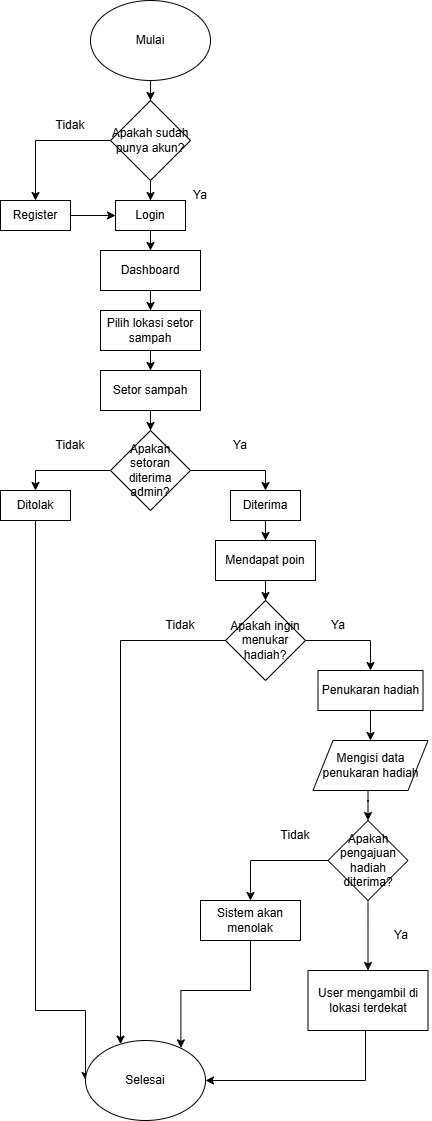

The diagram above was exported from draw.io. Its source (the exported page's mxGraphModel, read from the mxfile embedded in the PNG):
<mxGraphModel dx="710" dy="497" grid="1" gridSize="10" guides="1" tooltips="1" connect="1" arrows="1" fold="1" page="1" pageScale="1" pageWidth="827" pageHeight="1169" math="0" shadow="0">
  <root>
    <mxCell id="0" />
    <mxCell id="1" parent="0" />
    <mxCell id="wyBd0bzItoSTKMZWFNtd-5" edge="1" parent="1" source="wyBd0bzItoSTKMZWFNtd-3" style="edgeStyle=orthogonalEdgeStyle;rounded=0;orthogonalLoop=1;jettySize=auto;html=1;" target="wyBd0bzItoSTKMZWFNtd-4">
      <mxGeometry relative="1" as="geometry" />
    </mxCell>
    <mxCell id="wyBd0bzItoSTKMZWFNtd-3" parent="1" style="ellipse;whiteSpace=wrap;html=1;" value="Mulai" vertex="1">
      <mxGeometry height="80" width="120" x="339" y="20" as="geometry" />
    </mxCell>
    <mxCell id="wyBd0bzItoSTKMZWFNtd-8" edge="1" parent="1" source="wyBd0bzItoSTKMZWFNtd-4" style="edgeStyle=orthogonalEdgeStyle;rounded=0;orthogonalLoop=1;jettySize=auto;html=1;entryX=0.5;entryY=0;entryDx=0;entryDy=0;" target="wyBd0bzItoSTKMZWFNtd-7">
      <mxGeometry relative="1" as="geometry" />
    </mxCell>
    <mxCell id="wyBd0bzItoSTKMZWFNtd-11" edge="1" parent="1" source="wyBd0bzItoSTKMZWFNtd-4" style="edgeStyle=orthogonalEdgeStyle;rounded=0;orthogonalLoop=1;jettySize=auto;html=1;entryX=0.5;entryY=0;entryDx=0;entryDy=0;" target="wyBd0bzItoSTKMZWFNtd-10">
      <mxGeometry relative="1" as="geometry" />
    </mxCell>
    <mxCell id="wyBd0bzItoSTKMZWFNtd-4" parent="1" style="rhombus;whiteSpace=wrap;html=1;" value="Apakah sudah punya akun?" vertex="1">
      <mxGeometry height="80" width="80" x="359" y="120" as="geometry" />
    </mxCell>
    <mxCell id="wyBd0bzItoSTKMZWFNtd-62" edge="1" parent="1" source="wyBd0bzItoSTKMZWFNtd-7" style="edgeStyle=orthogonalEdgeStyle;rounded=0;orthogonalLoop=1;jettySize=auto;html=1;entryX=0.5;entryY=0;entryDx=0;entryDy=0;" target="wyBd0bzItoSTKMZWFNtd-12">
      <mxGeometry relative="1" as="geometry" />
    </mxCell>
    <mxCell id="wyBd0bzItoSTKMZWFNtd-7" parent="1" style="rounded=0;whiteSpace=wrap;html=1;" value="Login" vertex="1">
      <mxGeometry height="30" width="70" x="364" y="220" as="geometry" />
    </mxCell>
    <mxCell id="wyBd0bzItoSTKMZWFNtd-57" edge="1" parent="1" source="wyBd0bzItoSTKMZWFNtd-10" style="edgeStyle=orthogonalEdgeStyle;rounded=0;orthogonalLoop=1;jettySize=auto;html=1;entryX=0;entryY=0.5;entryDx=0;entryDy=0;" target="wyBd0bzItoSTKMZWFNtd-7">
      <mxGeometry relative="1" as="geometry" />
    </mxCell>
    <mxCell id="wyBd0bzItoSTKMZWFNtd-10" parent="1" style="rounded=0;whiteSpace=wrap;html=1;" value="Register" vertex="1">
      <mxGeometry height="30" width="70" x="249" y="220" as="geometry" />
    </mxCell>
    <mxCell id="wyBd0bzItoSTKMZWFNtd-18" edge="1" parent="1" source="wyBd0bzItoSTKMZWFNtd-12" style="edgeStyle=orthogonalEdgeStyle;rounded=0;orthogonalLoop=1;jettySize=auto;html=1;entryX=0.5;entryY=0;entryDx=0;entryDy=0;" target="wyBd0bzItoSTKMZWFNtd-17">
      <mxGeometry relative="1" as="geometry" />
    </mxCell>
    <mxCell id="wyBd0bzItoSTKMZWFNtd-12" parent="1" style="rounded=0;whiteSpace=wrap;html=1;" value="Dashboard" vertex="1">
      <mxGeometry height="40" width="100" x="349" y="270" as="geometry" />
    </mxCell>
    <mxCell id="wyBd0bzItoSTKMZWFNtd-21" edge="1" parent="1" source="wyBd0bzItoSTKMZWFNtd-17" style="edgeStyle=orthogonalEdgeStyle;rounded=0;orthogonalLoop=1;jettySize=auto;html=1;" target="wyBd0bzItoSTKMZWFNtd-19">
      <mxGeometry relative="1" as="geometry" />
    </mxCell>
    <mxCell id="wyBd0bzItoSTKMZWFNtd-17" parent="1" style="rounded=0;whiteSpace=wrap;html=1;" value="Pilih lokasi setor sampah" vertex="1">
      <mxGeometry height="40" width="100" x="349" y="330" as="geometry" />
    </mxCell>
    <mxCell id="wyBd0bzItoSTKMZWFNtd-22" edge="1" parent="1" source="wyBd0bzItoSTKMZWFNtd-19" style="edgeStyle=orthogonalEdgeStyle;rounded=0;orthogonalLoop=1;jettySize=auto;html=1;" target="wyBd0bzItoSTKMZWFNtd-20">
      <mxGeometry relative="1" as="geometry" />
    </mxCell>
    <mxCell id="wyBd0bzItoSTKMZWFNtd-19" parent="1" style="rounded=0;whiteSpace=wrap;html=1;" value="Setor sampah" vertex="1">
      <mxGeometry height="40" width="100" x="349" y="390" as="geometry" />
    </mxCell>
    <mxCell id="wyBd0bzItoSTKMZWFNtd-26" edge="1" parent="1" source="wyBd0bzItoSTKMZWFNtd-20" style="edgeStyle=orthogonalEdgeStyle;rounded=0;orthogonalLoop=1;jettySize=auto;html=1;entryX=0.5;entryY=0;entryDx=0;entryDy=0;" target="wyBd0bzItoSTKMZWFNtd-24">
      <mxGeometry relative="1" as="geometry" />
    </mxCell>
    <mxCell id="wyBd0bzItoSTKMZWFNtd-27" edge="1" parent="1" source="wyBd0bzItoSTKMZWFNtd-20" style="edgeStyle=orthogonalEdgeStyle;rounded=0;orthogonalLoop=1;jettySize=auto;html=1;entryX=0.5;entryY=0;entryDx=0;entryDy=0;" target="wyBd0bzItoSTKMZWFNtd-25">
      <mxGeometry relative="1" as="geometry" />
    </mxCell>
    <mxCell id="wyBd0bzItoSTKMZWFNtd-20" parent="1" style="rhombus;whiteSpace=wrap;html=1;" value="Apakah setoran diterima admin?" vertex="1">
      <mxGeometry height="80" width="80" x="359" y="450" as="geometry" />
    </mxCell>
    <mxCell id="wyBd0bzItoSTKMZWFNtd-33" edge="1" parent="1" source="wyBd0bzItoSTKMZWFNtd-24" style="edgeStyle=orthogonalEdgeStyle;rounded=0;orthogonalLoop=1;jettySize=auto;html=1;entryX=0.5;entryY=0;entryDx=0;entryDy=0;" target="wyBd0bzItoSTKMZWFNtd-32">
      <mxGeometry relative="1" as="geometry" />
    </mxCell>
    <mxCell id="wyBd0bzItoSTKMZWFNtd-24" parent="1" style="rounded=0;whiteSpace=wrap;html=1;" value="Diterima&lt;span style=&quot;color: rgba(0, 0, 0, 0); font-family: monospace; font-size: 0px; text-align: start; text-wrap-mode: nowrap;&quot;&gt;%3CmxGraphModel%3E%3Croot%3E%3CmxCell%20id%3D%220%22%2F%3E%3CmxCell%20id%3D%221%22%20parent%3D%220%22%2F%3E%3CmxCell%20id%3D%222%22%20parent%3D%221%22%20style%3D%22rounded%3D0%3BwhiteSpace%3Dwrap%3Bhtml%3D1%3B%22%20value%3D%22Login%22%20vertex%3D%221%22%3E%3CmxGeometry%20height%3D%2230%22%20width%3D%2270%22%20x%3D%22470%22%20y%3D%22220%22%20as%3D%22geometry%22%2F%3E%3C%2FmxCell%3E%3C%2Froot%3E%3C%2FmxGraphModel%3E&lt;/span&gt;" vertex="1">
      <mxGeometry height="30" width="70" x="479" y="510" as="geometry" />
    </mxCell>
    <mxCell id="wyBd0bzItoSTKMZWFNtd-31" edge="1" parent="1" source="wyBd0bzItoSTKMZWFNtd-25" style="edgeStyle=orthogonalEdgeStyle;rounded=0;orthogonalLoop=1;jettySize=auto;html=1;entryX=0;entryY=0.5;entryDx=0;entryDy=0;" target="wyBd0bzItoSTKMZWFNtd-30">
      <mxGeometry relative="1" as="geometry">
        <Array as="points">
          <mxPoint x="284" y="1030" />
        </Array>
      </mxGeometry>
    </mxCell>
    <mxCell id="wyBd0bzItoSTKMZWFNtd-25" parent="1" style="rounded=0;whiteSpace=wrap;html=1;" value="Ditolak" vertex="1">
      <mxGeometry height="30" width="70" x="249" y="510" as="geometry" />
    </mxCell>
    <mxCell id="wyBd0bzItoSTKMZWFNtd-28" parent="1" style="text;html=1;whiteSpace=wrap;strokeColor=none;fillColor=none;align=center;verticalAlign=middle;rounded=0;" value="Ya" vertex="1">
      <mxGeometry height="30" width="60" x="459" y="450" as="geometry" />
    </mxCell>
    <mxCell id="wyBd0bzItoSTKMZWFNtd-29" parent="1" style="text;html=1;whiteSpace=wrap;strokeColor=none;fillColor=none;align=center;verticalAlign=middle;rounded=0;" value="Tidak" vertex="1">
      <mxGeometry height="30" width="60" x="289" y="450" as="geometry" />
    </mxCell>
    <mxCell id="wyBd0bzItoSTKMZWFNtd-30" parent="1" style="ellipse;whiteSpace=wrap;html=1;" value="Selesai" vertex="1">
      <mxGeometry height="80" width="120" x="334" y="1060" as="geometry" />
    </mxCell>
    <mxCell id="wyBd0bzItoSTKMZWFNtd-35" edge="1" parent="1" source="wyBd0bzItoSTKMZWFNtd-32" style="edgeStyle=orthogonalEdgeStyle;rounded=0;orthogonalLoop=1;jettySize=auto;html=1;entryX=0.5;entryY=0;entryDx=0;entryDy=0;" target="wyBd0bzItoSTKMZWFNtd-34">
      <mxGeometry relative="1" as="geometry" />
    </mxCell>
    <mxCell id="wyBd0bzItoSTKMZWFNtd-32" parent="1" style="rounded=0;whiteSpace=wrap;html=1;" value="Mendapat poin" vertex="1">
      <mxGeometry height="40" width="100" x="464" y="560" as="geometry" />
    </mxCell>
    <mxCell id="wyBd0bzItoSTKMZWFNtd-36" edge="1" parent="1" source="wyBd0bzItoSTKMZWFNtd-34" style="edgeStyle=orthogonalEdgeStyle;rounded=0;orthogonalLoop=1;jettySize=auto;html=1;" target="wyBd0bzItoSTKMZWFNtd-30">
      <mxGeometry relative="1" as="geometry">
        <Array as="points">
          <mxPoint x="369" y="660" />
        </Array>
      </mxGeometry>
    </mxCell>
    <mxCell id="wyBd0bzItoSTKMZWFNtd-39" edge="1" parent="1" source="wyBd0bzItoSTKMZWFNtd-34" style="edgeStyle=orthogonalEdgeStyle;rounded=0;orthogonalLoop=1;jettySize=auto;html=1;entryX=0.5;entryY=0;entryDx=0;entryDy=0;" target="wyBd0bzItoSTKMZWFNtd-38">
      <mxGeometry relative="1" as="geometry" />
    </mxCell>
    <mxCell id="wyBd0bzItoSTKMZWFNtd-34" parent="1" style="rhombus;whiteSpace=wrap;html=1;" value="Apakah ingin menukar hadiah?" vertex="1">
      <mxGeometry height="80" width="80" x="474" y="620" as="geometry" />
    </mxCell>
    <mxCell id="wyBd0bzItoSTKMZWFNtd-37" parent="1" style="text;html=1;whiteSpace=wrap;strokeColor=none;fillColor=none;align=center;verticalAlign=middle;rounded=0;" value="Tidak" vertex="1">
      <mxGeometry height="30" width="60" x="399" y="630" as="geometry" />
    </mxCell>
    <mxCell id="wyBd0bzItoSTKMZWFNtd-55" edge="1" parent="1" source="wyBd0bzItoSTKMZWFNtd-38" style="edgeStyle=orthogonalEdgeStyle;rounded=0;orthogonalLoop=1;jettySize=auto;html=1;entryX=0.5;entryY=0;entryDx=0;entryDy=0;" target="wyBd0bzItoSTKMZWFNtd-54">
      <mxGeometry relative="1" as="geometry" />
    </mxCell>
    <mxCell id="wyBd0bzItoSTKMZWFNtd-38" parent="1" style="rounded=0;whiteSpace=wrap;html=1;" value="Penukaran hadiah" vertex="1">
      <mxGeometry height="40" width="105" x="566.5" y="690" as="geometry" />
    </mxCell>
    <mxCell id="wyBd0bzItoSTKMZWFNtd-40" parent="1" style="text;html=1;whiteSpace=wrap;strokeColor=none;fillColor=none;align=center;verticalAlign=middle;rounded=0;" value="Ya" vertex="1">
      <mxGeometry height="30" width="60" x="556.5" y="630" as="geometry" />
    </mxCell>
    <mxCell id="wyBd0bzItoSTKMZWFNtd-44" edge="1" parent="1" style="edgeStyle=orthogonalEdgeStyle;rounded=0;orthogonalLoop=1;jettySize=auto;html=1;entryX=0.5;entryY=0;entryDx=0;entryDy=0;" target="wyBd0bzItoSTKMZWFNtd-43">
      <mxGeometry relative="1" as="geometry">
        <mxPoint x="616.5333333333335" y="800" as="sourcePoint" />
      </mxGeometry>
    </mxCell>
    <mxCell id="wyBd0bzItoSTKMZWFNtd-47" edge="1" parent="1" source="wyBd0bzItoSTKMZWFNtd-43" style="edgeStyle=orthogonalEdgeStyle;rounded=0;orthogonalLoop=1;jettySize=auto;html=1;entryX=0.5;entryY=0;entryDx=0;entryDy=0;" target="wyBd0bzItoSTKMZWFNtd-46">
      <mxGeometry relative="1" as="geometry" />
    </mxCell>
    <mxCell id="wyBd0bzItoSTKMZWFNtd-51" edge="1" parent="1" source="wyBd0bzItoSTKMZWFNtd-43" style="edgeStyle=orthogonalEdgeStyle;rounded=0;orthogonalLoop=1;jettySize=auto;html=1;entryX=0.5;entryY=0;entryDx=0;entryDy=0;" target="wyBd0bzItoSTKMZWFNtd-50">
      <mxGeometry relative="1" as="geometry" />
    </mxCell>
    <mxCell id="wyBd0bzItoSTKMZWFNtd-43" parent="1" style="rhombus;whiteSpace=wrap;html=1;" value="Apakah pengajuan hadiah diterima?" vertex="1">
      <mxGeometry height="80" width="80" x="576.5" y="840" as="geometry" />
    </mxCell>
    <mxCell id="wyBd0bzItoSTKMZWFNtd-46" parent="1" style="rounded=0;whiteSpace=wrap;html=1;" value="Sistem akan menolak" vertex="1">
      <mxGeometry height="40" width="100" x="449" y="920" as="geometry" />
    </mxCell>
    <mxCell id="wyBd0bzItoSTKMZWFNtd-48" edge="1" parent="1" source="wyBd0bzItoSTKMZWFNtd-46" style="edgeStyle=orthogonalEdgeStyle;rounded=0;orthogonalLoop=1;jettySize=auto;html=1;entryX=0.795;entryY=0.092;entryDx=0;entryDy=0;entryPerimeter=0;" target="wyBd0bzItoSTKMZWFNtd-30">
      <mxGeometry relative="1" as="geometry" />
    </mxCell>
    <mxCell id="wyBd0bzItoSTKMZWFNtd-49" parent="1" style="text;html=1;whiteSpace=wrap;strokeColor=none;fillColor=none;align=center;verticalAlign=middle;rounded=0;" value="Tidak" vertex="1">
      <mxGeometry height="30" width="60" x="514" y="840" as="geometry" />
    </mxCell>
    <mxCell id="wyBd0bzItoSTKMZWFNtd-52" edge="1" parent="1" source="wyBd0bzItoSTKMZWFNtd-50" style="edgeStyle=orthogonalEdgeStyle;rounded=0;orthogonalLoop=1;jettySize=auto;html=1;" target="wyBd0bzItoSTKMZWFNtd-30">
      <mxGeometry relative="1" as="geometry">
        <Array as="points">
          <mxPoint x="614" y="1030" />
        </Array>
      </mxGeometry>
    </mxCell>
    <mxCell id="wyBd0bzItoSTKMZWFNtd-50" parent="1" style="rounded=0;whiteSpace=wrap;html=1;" value="User mengambil di lokasi terdekat" vertex="1">
      <mxGeometry height="60" width="120" x="556.5" y="990" as="geometry" />
    </mxCell>
    <mxCell id="wyBd0bzItoSTKMZWFNtd-54" parent="1" style="shape=parallelogram;perimeter=parallelogramPerimeter;whiteSpace=wrap;html=1;fixedSize=1;" value="Mengisi data penukaran hadiah" vertex="1">
      <mxGeometry height="50" width="115" x="561.5" y="760" as="geometry" />
    </mxCell>
    <mxCell id="wyBd0bzItoSTKMZWFNtd-63" parent="1" style="text;html=1;whiteSpace=wrap;strokeColor=none;fillColor=none;align=center;verticalAlign=middle;rounded=0;" value="Tidak" vertex="1">
      <mxGeometry height="30" width="60" x="289" y="130" as="geometry" />
    </mxCell>
    <mxCell id="wyBd0bzItoSTKMZWFNtd-64" parent="1" style="text;html=1;whiteSpace=wrap;strokeColor=none;fillColor=none;align=center;verticalAlign=middle;rounded=0;" value="Ya" vertex="1">
      <mxGeometry height="30" width="60" x="419" y="200" as="geometry" />
    </mxCell>
    <mxCell id="wyBd0bzItoSTKMZWFNtd-65" parent="1" style="text;html=1;whiteSpace=wrap;strokeColor=none;fillColor=none;align=center;verticalAlign=middle;rounded=0;" value="Ya" vertex="1">
      <mxGeometry height="30" width="60" x="620" y="940" as="geometry" />
    </mxCell>
  </root>
</mxGraphModel>